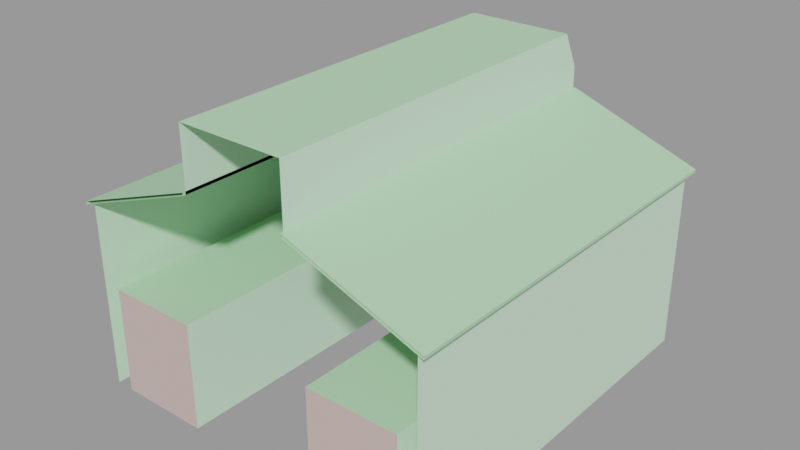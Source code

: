 # Source: train_barn_skybox002.blend  (saved by Blender 2.92.15; exported with 4.5.12 LTS)
import bpy
from mathutils import Matrix  # noqa: F401  (used for matrix-valued properties, if any)

bpy.ops.wm.read_factory_settings(use_empty=True)
scene = bpy.context.scene
scene.name = 'train_barn_skybox002.qc'

# ---- collections
col_train_barn_skybox002 = bpy.data.collections.new('train_barn_skybox002'); scene.collection.children.link(col_train_barn_skybox002)

# ---- materials (node trees are filled in below, after node groups)
mat_ibeam001b = bpy.data.materials.new('Ibeam001b')
mat_ibeam001b.use_transparent_shadow = False
mat_ibeam001b.diffuse_color = (0.4517, 0.7428, 0.4586, 1.0)
mat_brickwall001 = bpy.data.materials.new('brickwall001')
mat_brickwall001.use_transparent_shadow = False
mat_brickwall001.diffuse_color = (0.6579, 0.9106, 0.679, 1.0)
mat_black = bpy.data.materials.new('black')
mat_black.use_transparent_shadow = False
mat_black.diffuse_color = (0.616, 0.4702, 0.4299, 1.0)

# ---- material node trees

# ---- meshes
me_train_barn_skybox002_reference = bpy.data.meshes.new('train_barn_skybox002_reference')
me_train_barn_skybox002_reference.from_pydata([(-26.25, -31.75, 17.5), (-26.25, 32.25, 17.5), (-11.25, -31.75, 17.5), (-11.25, 32.25, 17.5), (8.75, -31.75, 48.0), (8.75, 29.25, 48.0), (-8.75, -31.75, 48.0), (-8.75, 29.25, 48.0), (8.75, 32.25, 42.0), (-8.75, 32.25, 42.0), (8.75, 32.75, 38.0), (8.75, -32.25, 38.0), (8.75, 32.75, 38.5), (8.75, -32.25, 38.5), (30.5, 32.75, 30.06), (30.5, -32.25, 30.06), (30.5, 32.75, 30.56), (30.5, -32.25, 30.56), (-8.75, -32.25, 38.5), (-8.75, -32.25, 38.0), (-8.75, 32.75, 38.5), (-8.75, 32.75, 38.0), (-30.5, -32.25, 30.06), (-30.5, 32.75, 30.06), (-30.5, -32.25, 30.56), (-30.5, 32.75, 30.56), (26.25, -31.75, 17.5), (11.25, -31.75, 17.5), (26.25, 32.25, 17.5), (11.25, 32.25, 17.5), (-29.25, 32.25, 30.5), (-8.75, 32.25, 38.0), (-8.75, 32.25, 30.5), (29.25, 32.25, 30.5), (29.25, 32.25, 18.5), (8.75, 32.25, 30.5), (8.75, 32.25, 18.5), (-8.75, 32.25, 18.5), (-26.25, 32.25, 1e-06), (-29.25, 32.25, 1e-06), (-29.25, 32.25, 18.5), (-8.75, 32.25, 1e-06), (8.75, 32.25, 1e-06), (29.25, 32.25, 1e-06), (26.25, 32.25, 1e-06), (11.25, 32.25, 1e-06), (-11.25, 32.25, 1e-06), (8.75, 32.25, 38.0), (-8.75, -31.75, 38.0), (26.25, -31.75, -1e-06), (11.25, -31.75, -1e-06), (-11.25, -31.75, -1e-06), (-26.25, -31.75, -1e-06), (8.75, -31.75, 38.0), (-29.25, -31.75, 30.5), (-29.25, -31.75, 18.5), (-29.25, -31.75, -1e-06), (29.25, -31.75, 30.5), (29.25, -31.75, 18.5), (29.25, -31.75, -1e-06)], [], [(0, 1, 2), (1, 3, 2), (4, 5, 6), (5, 7, 6), (8, 9, 5), (9, 7, 5), (10, 11, 12), (12, 11, 13), (10, 14, 11), (14, 15, 11), (12, 16, 10), (16, 14, 10), (13, 17, 12), (17, 16, 12), (14, 16, 15), (16, 17, 15), (18, 19, 20), (19, 21, 20), (19, 22, 21), (22, 23, 21), (18, 20, 24), (20, 25, 24), (22, 24, 23), (24, 25, 23), (20, 21, 25), (21, 23, 25), (26, 27, 28), (27, 29, 28), (30, 31, 32), (33, 34, 35), (34, 36, 35), (35, 36, 32), (36, 37, 32), (1, 38, 39), (40, 1, 39), (40, 37, 1), (37, 3, 1), (37, 41, 3), (42, 41, 37), (36, 42, 37), (36, 29, 42), (36, 28, 29), (34, 28, 36), (34, 43, 28), (43, 44, 28), (29, 45, 42), (3, 41, 46), (8, 47, 9), (47, 31, 9), (47, 35, 31), (35, 32, 31), (30, 32, 40), (32, 37, 40), (35, 47, 33), (7, 48, 6), (9, 48, 7), (31, 48, 9), (26, 28, 49), (28, 44, 49), (29, 27, 45), (27, 50, 45), (2, 3, 51), (3, 46, 51), (1, 0, 38), (0, 52, 38), (4, 53, 5), (5, 53, 8), (47, 8, 53), (30, 40, 54), (40, 55, 54), (40, 39, 55), (39, 56, 55), (57, 58, 33), (58, 34, 33), (58, 59, 34), (59, 43, 34), (27, 26, 50), (26, 49, 50), (0, 2, 52), (2, 51, 52)])
me_train_barn_skybox002_reference.polygons.foreach_set('use_smooth', [True] * 80)
me_train_barn_skybox002_reference.polygons.foreach_set('material_index', [0, 0, 0, 0, 0, 0, 0, 0, 0, 0, 0, 0, 0, 0, 0, 0, 0, 0, 0, 0, 0, 0, 0, 0, 0, 0, 0, 0, 1, 1, 1, 1, 1, 1, 1, 1, 1, 1, 1, 1, 1, 1, 1, 1, 1, 1, 1, 1, 1, 1, 1, 1, 1, 1, 1, 1, 1, 1, 1, 1, 1, 1, 1, 1, 1, 1, 1, 1, 1, 1, 1, 1, 1, 1, 1, 1, 2, 2, 2, 2])
_k = set([(0, 1), (0, 2), (0, 38), (0, 52), (1, 3), (1, 38), (1, 39), (2, 3), (2, 51), (2, 52), (3, 46), (3, 51), (4, 5), (5, 7), (5, 8), (6, 7), (7, 9), (8, 9), (8, 47), (9, 31), (10, 11), (10, 12), (10, 14), (11, 14), (12, 13), (12, 16), (12, 17), (14, 15), (14, 16), (15, 16), (16, 17), (18, 20), (19, 20), (19, 21), (20, 21), (20, 25), (21, 22), (21, 23), (22, 23), (23, 24), (23, 25), (24, 25), (26, 27), (26, 28), (26, 49), (26, 50), (27, 29), (27, 45), (27, 50), (28, 29), (28, 44), (28, 49), (29, 45), (30, 40), (31, 32), (33, 34), (33, 35), (34, 43), (39, 40)])
me_train_barn_skybox002_reference.attributes.new('sharp_edge', 'BOOLEAN', 'EDGE').data.foreach_set('value', [ (min(e.vertices), max(e.vertices)) in _k for e in me_train_barn_skybox002_reference.edges])
_uv = me_train_barn_skybox002_reference.uv_layers.new(name='UVMap')
_uv.uv.foreach_set('vector', [-0.5742, -0.9463, -0.5742, 0.05371, -0.1055, -0.9463, -0.5742, 0.05371, -0.1055, 0.05371, -0.1055, -0.9463, 0.0, 0.0, 1.0, 0.0, 0.0, 0.2869, 1.0, 0.0, 1.0, 0.2869, 0.0, 0.2869, 0.3281, -0.4609, 0.05469, -0.4609, 0.3281, -0.4141, 0.05469, -0.4609, 0.05469, -0.4141, 0.3281, -0.4141, -0.704, 0.03906, 0.3117, 0.03906, -0.704, 0.04297, -0.704, 0.04297, 0.3117, 0.03906, 0.3117, 0.04298, -0.704, 0.3936, -0.704, 0.2236, 0.3117, 0.3936, -0.704, 0.2236, 0.3117, 0.2236, 0.3117, 0.3936, -0.2129, 0.04297, -0.5527, -0.01906, -0.2129, 0.03906, -0.5527, -0.01906, -0.5527, -0.02297, -0.2129, 0.03906, 0.3117, 0.3779, 0.3117, 0.208, -0.704, 0.3779, 0.3117, 0.208, -0.704, 0.208, -0.704, 0.3779, -0.704, -0.007342, -0.704, -0.003432, 0.3117, -0.007342, -0.704, -0.003432, 0.3117, -0.003424, 0.3117, -0.007342, -0.2587, 0.04297, -0.2587, 0.03906, 0.757, 0.04297, -0.2587, 0.03906, 0.757, 0.03906, 0.757, 0.04297, -0.2587, -0.5342, -0.2587, -0.7041, 0.757, -0.5342, -0.2587, -0.7041, 0.757, -0.7041, 0.757, -0.5342, -0.2587, -0.5186, 0.757, -0.5186, -0.2587, -0.6885, 0.757, -0.5186, 0.757, -0.6885, -0.2587, -0.6885, -0.2587, -0.007339, -0.2587, -0.003434, 0.757, -0.007339, -0.2587, -0.003434, 0.757, -0.003434, 0.757, -0.007339, -0.03109, 0.06214, -0.03109, 0.05823, -0.3709, 0.000111, -0.03109, 0.05823, -0.3709, -0.003794, -0.3709, 0.000111, 1.066, -0.9463, 0.5977, -0.9463, 1.066, 0.05371, 0.5977, -0.9463, 0.5977, 0.05371, 1.066, 0.05371, -1.161, 1.875, 0.1201, 2.344, 0.1201, 1.875, 2.495, 1.875, 2.495, 1.125, 1.214, 1.875, 2.495, 1.125, 1.214, 1.125, 1.214, 1.875, 1.214, 1.875, 1.214, 1.125, 0.1201, 1.875, 1.214, 1.125, 0.1201, 1.125, 0.1201, 1.875, -0.9736, 1.062, -0.9736, -0.03125, -1.161, -0.03125, -1.161, 1.125, -0.9736, 1.062, -1.161, -0.03125, -1.161, 1.125, 0.1201, 1.125, -0.9736, 1.062, 0.1201, 1.125, -0.03613, 1.062, -0.9736, 1.062, 0.1201, 1.125, 0.1201, -0.03125, -0.03613, 1.062, 1.214, -0.03125, 0.1201, -0.03125, 0.1201, 1.125, 1.214, 1.125, 1.214, -0.03125, 0.1201, 1.125, 1.214, 1.125, 1.37, 1.062, 1.214, -0.03125, 1.214, 1.125, 2.308, 1.062, 1.37, 1.062, 2.495, 1.125, 2.308, 1.062, 1.214, 1.125, 2.495, 1.125, 2.495, -0.03125, 2.308, 1.062, 2.495, -0.03125, 2.308, -0.03125, 2.308, 1.062, 1.37, 1.062, 1.37, -0.03125, 1.214, -0.03125, -0.03613, 1.062, 0.1201, -0.03125, -0.03613, -0.03125, 1.214, 2.594, 1.214, 2.344, 0.1201, 2.594, 1.214, 2.344, 0.1201, 2.344, 0.1201, 2.594, 1.214, 2.344, 1.214, 1.875, 0.1201, 2.344, 1.214, 1.875, 0.1201, 1.875, 0.1201, 2.344, 1.786, 1.875, 0.5049, 1.875, 1.786, 1.125, 0.5049, 1.875, 0.5049, 1.125, 1.786, 1.125, -0.5889, 1.875, -0.5889, 2.344, -1.87, 1.875, -2.366, 2.969, 1.446, 2.344, 1.446, 2.969, -2.554, 2.594, 1.446, 2.344, -2.366, 2.969, -2.554, 2.344, 1.446, 2.344, -2.554, 2.594, -1.806, 1.062, 2.194, 1.062, -1.806, -0.03125, 2.194, 1.062, 2.194, -0.03125, -1.806, -0.03125, -2.101, 1.062, 1.899, 1.062, -2.101, -0.03125, 1.899, 1.062, 1.899, -0.03125, -2.101, -0.03125, -1.565, 1.062, 2.435, 1.062, -1.565, -0.03125, 2.435, 1.062, 2.435, -0.03125, -1.565, -0.03125, -2.86, 1.062, 1.14, 1.062, -2.86, -0.03125, 1.14, 1.062, 1.14, -0.03125, -2.86, -0.03125, 1.446, 2.969, 1.446, 2.344, -2.366, 2.969, -2.366, 2.969, 1.446, 2.344, -2.554, 2.594, -2.554, 2.344, -2.554, 2.594, 1.446, 2.344, 2.179, 1.875, 2.179, 1.125, -1.821, 1.875, 2.179, 1.125, -1.821, 1.125, -1.821, 1.875, 2.179, 1.125, 2.179, -0.03125, -1.821, 1.125, 2.179, -0.03125, -1.821, -0.03125, -1.821, 1.125, 1.446, 1.875, 1.446, 1.125, -2.554, 1.875, 1.446, 1.125, -2.554, 1.125, -2.554, 1.875, 1.446, 1.125, 1.446, -0.03125, -2.554, 1.125, 1.446, -0.03125, -2.554, -0.03125, -2.554, 1.125, 0.05405, 0.8108, 0.05405, 0.0, 0.9999, 0.8108, 0.05405, 0.0, 0.9999, 0.0, 0.9999, 0.8108, 0.05405, 0.8108, 0.05405, 0.0, 0.9999, 0.8108, 0.05405, 0.0, 0.9999, 0.0, 0.9999, 0.8108])
me_train_barn_skybox002_reference.materials.append(mat_ibeam001b)
me_train_barn_skybox002_reference.materials.append(mat_brickwall001)
me_train_barn_skybox002_reference.materials.append(mat_black)
me_train_barn_skybox002_reference.use_remesh_fix_poles = True
me_train_barn_skybox002_reference.use_remesh_preserve_attributes = False
me_train_barn_skybox002_reference.use_mirror_vertex_groups = False
me_train_barn_skybox002_reference.update()
me_train_barn_skybox002_reference.normals_split_custom_set([tuple(v) for v in zip(*[iter([0.0, 5.96e-08, -1.0, -2.17e-07, 5.96e-08, -1.0, -3.727e-08, 5.96e-08, -1.0, -2.17e-07, 5.96e-08, -1.0, -2.543e-07, 5.96e-08, -1.0, -3.727e-08, 5.96e-08, -1.0, 0.0, 0.0, 1.0, 0.0, 0.0, 1.0, 0.0, 0.0, 1.0, 0.0, 0.0, 1.0, 0.0, 0.0, 1.0, 0.0, 0.0, 1.0, -5.199e-07, 0.8944, 0.4472, -1.212e-07, 0.8944, 0.4472, -3.988e-07, 0.8944, 0.4472, -1.212e-07, 0.8944, 0.4472, 0.0, 0.8944, 0.4472, -3.988e-07, 0.8944, 0.4472, -1.0, -5.872e-08, 0.0, -1.0, -2.944e-08, 0.0, -1.0, -5.858e-08, 0.0, -1.0, -5.858e-08, 0.0, -1.0, -2.944e-08, 0.0, -1.0, -2.93e-08, 0.0, -0.3429, -2.028e-08, -0.9394, -0.3429, -2.028e-08, -0.9394, -0.3429, -2.028e-08, -0.9394, -0.3429, 4.055e-08, -0.9394, -0.3429, 4.055e-08, -0.9394, -0.3429, 4.055e-08, -0.9394, 0.0, 1.0, 0.0, 0.0, 1.0, 0.0, 0.0, 1.0, 0.0, 0.0, 1.0, 0.0, 0.0, 1.0, 0.0, 0.0, 1.0, 0.0, 0.3429, 1.503e-05, 0.9394, 0.3429, 1.503e-05, 0.9394, 0.3429, 1.503e-05, 0.9394, 0.3429, 1.45e-05, 0.9394, 0.3429, 1.45e-05, 0.9394, 0.3429, 1.45e-05, 0.9394, 1.0, 5.864e-08, 0.0, 1.0, 5.864e-08, 0.0, 1.0, 5.864e-08, 0.0, 1.0, 5.852e-08, 0.0, 1.0, 5.852e-08, 0.0, 1.0, 5.852e-08, 0.0, 1.0, 2.931e-08, 0.0, 1.0, 2.931e-08, 0.0, 1.0, 2.931e-08, 0.0, 1.0, 5.863e-08, 0.0, 1.0, 5.863e-08, 0.0, 1.0, 5.863e-08, 0.0, 0.3429, 2.028e-08, -0.9394, 0.3429, 2.028e-08, -0.9394, 0.3429, 2.028e-08, -0.9394, 0.3429, 8.111e-08, -0.9394, 0.3429, 8.111e-08, -0.9394, 0.3429, 8.111e-08, -0.9394, -0.3429, 8.516e-07, 0.9394, -0.3429, 1.28e-07, 0.9394, -0.3429, 6.501e-07, 0.9394, -0.3429, 1.28e-07, 0.9394, -0.3429, -7.351e-08, 0.9394, -0.3429, 6.501e-07, 0.9394, -1.0, -5.87e-08, 0.0, -1.0, -5.87e-08, 0.0, -1.0, -5.87e-08, 0.0, -1.0, -5.87e-08, 0.0, -1.0, -5.87e-08, 0.0, -1.0, -5.87e-08, 0.0, 0.0, 1.0, 0.0, 0.0, 1.0, 0.0, 0.0, 1.0, 0.0, 0.0, 1.0, 0.0, 0.0, 1.0, 0.0, 0.0, 1.0, 0.0, 0.0, 5.96e-08, -1.0, 0.0, 5.96e-08, -1.0, 0.0, 5.96e-08, -1.0, 0.0, 5.96e-08, -1.0, 0.0, 5.96e-08, -1.0, 0.0, 5.96e-08, -1.0, -1.861e-07, 1.0, 1.449e-07, -1.861e-07, 1.0, 7.939e-07, -9.304e-08, 1.0, 1.985e-07, 0.0, 1.0, 0.0, 0.0, 1.0, 0.0, -4.045e-08, 1.0, 0.0, 0.0, 1.0, 0.0, 0.0, 1.0, -2.094e-07, -4.045e-08, 1.0, 0.0, -4.045e-08, 1.0, 0.0, 0.0, 1.0, -2.094e-07, -9.304e-08, 1.0, 1.985e-07, 0.0, 1.0, -2.094e-07, -6.13e-08, 1.0, 2.094e-07, -9.304e-08, 1.0, 1.985e-07, 0.0, 1.0, 0.0, 0.0, 1.0, 0.0, 0.0, 1.0, 0.0, -8.477e-08, 1.0, 2.186e-07, -9.03e-08, 1.0, 2.596e-07, 6.873e-08, 1.0, 5.499e-07, -8.477e-08, 1.0, 2.186e-07, -6.13e-08, 1.0, 2.094e-07, -9.03e-08, 1.0, 2.596e-07, -6.13e-08, 1.0, 2.094e-07, -1.49e-07, 1.0, 2.384e-06, -9.03e-08, 1.0, 2.596e-07, -6.13e-08, 1.0, 2.094e-07, 0.0, 1.0, 0.0, -1.49e-07, 1.0, 2.384e-06, 0.0, 1.0, 0.0, 0.0, 1.0, 0.0, -6.13e-08, 1.0, 2.094e-07, 0.0, 1.0, -2.094e-07, 0.0, 1.0, 0.0, -6.13e-08, 1.0, 2.094e-07, 0.0, 1.0, -2.094e-07, 0.0, 1.0, -2.384e-06, 0.0, 1.0, 0.0, 0.0, 1.0, -2.094e-07, 0.0, 1.0, -4.927e-08, 0.0, 1.0, -2.384e-06, 0.0, 1.0, 0.0, 0.0, 1.0, -4.927e-08, 0.0, 1.0, -2.094e-07, 0.0, 1.0, 0.0, 0.0, 1.0, 0.0, 0.0, 1.0, -4.927e-08, 0.0, 1.0, 0.0, 0.0, 1.0, 0.0, 0.0, 1.0, -4.927e-08, 0.0, 1.0, -2.384e-06, 0.0, 1.0, 0.0, 0.0, 1.0, 0.0, -1.49e-07, 1.0, 2.384e-06, 0.0, 1.0, 0.0, 0.0, 1.0, 0.0, -2.18e-07, 1.0, 0.0, -1.57e-07, 1.0, 0.0, -2.18e-07, 1.0, 0.0, -1.57e-07, 1.0, 0.0, -1.371e-07, 1.0, 0.0, -2.18e-07, 1.0, 0.0, -1.57e-07, 1.0, 0.0, -4.045e-08, 1.0, 0.0, -1.371e-07, 1.0, 0.0, -4.045e-08, 1.0, 0.0, -9.304e-08, 1.0, 1.985e-07, -1.371e-07, 1.0, 0.0, -1.861e-07, 1.0, 1.449e-07, -9.304e-08, 1.0, 1.985e-07, -8.477e-08, 1.0, 2.186e-07, -9.304e-08, 1.0, 1.985e-07, -6.13e-08, 1.0, 2.094e-07, -8.477e-08, 1.0, 2.186e-07, -4.045e-08, 1.0, 0.0, -1.57e-07, 1.0, 0.0, 0.0, 1.0, 0.0, -1.0, -3.745e-08, -1.33e-08, -1.0, -2.607e-08, -9.203e-10, -1.0, -2.501e-08, 0.0, -1.0, -3.361e-08, -6.31e-09, -1.0, -2.607e-08, -9.203e-10, -1.0, -3.745e-08, -1.33e-08, -1.0, -2.98e-08, 0.0, -1.0, -2.607e-08, -9.203e-10, -1.0, -3.361e-08, -6.31e-09, -1.0, -5.45e-08, -6.496e-15, -1.0, -5.45e-08, -6.496e-15, -1.0, -5.45e-08, -6.496e-15, -1.0, -1.242e-07, 0.0, -1.0, -1.242e-07, 0.0, -1.0, -1.242e-07, 0.0, 1.0, 2.725e-08, 0.0, 1.0, 2.725e-08, 0.0, 1.0, 2.725e-08, 0.0, 1.0, 6.881e-08, 0.0, 1.0, 6.881e-08, 0.0, 1.0, 6.881e-08, 0.0, -1.0, -2.725e-08, -3.248e-15, -1.0, -2.725e-08, -3.248e-15, -1.0, -2.725e-08, -3.248e-15, -1.0, 1.432e-08, 0.0, -1.0, 1.432e-08, 0.0, -1.0, 1.432e-08, 0.0, 1.0, 5.45e-08, 1.299e-14, 1.0, 5.45e-08, 1.299e-14, 1.0, 5.45e-08, 1.299e-14, 1.0, -1.524e-08, 0.0, 1.0, -1.524e-08, 0.0, 1.0, -1.524e-08, 0.0, 1.0, 2.501e-08, 0.0, 1.0, 2.607e-08, 9.203e-10, 1.0, 3.745e-08, 1.33e-08, 1.0, 3.745e-08, 1.33e-08, 1.0, 2.607e-08, 9.203e-10, 1.0, 3.361e-08, 6.311e-09, 1.0, 2.98e-08, 0.0, 1.0, 3.361e-08, 6.311e-09, 1.0, 2.607e-08, 9.203e-10, -1.0, -9.616e-06, -5.086e-05, -1.0, -4.297e-06, -2.243e-05, -1.0, -1.205e-06, -6e-06, -1.0, -4.297e-06, -2.243e-05, -1.0, -4.897e-08, -1.101e-15, -1.0, -1.205e-06, -6e-06, -1.0, -4.297e-06, -2.243e-05, -1.0, -8.463e-08, -1.009e-14, -1.0, -4.897e-08, -1.101e-15, -1.0, -8.463e-08, -1.009e-14, -1.0, 0.0, 0.0, -1.0, -4.897e-08, -1.101e-15, 1.0, 1.033e-06, 0.0, 1.0, 5.119e-07, 3e-07, 1.0, 1.92e-07, 4.486e-06, 1.0, 5.119e-07, 3e-07, 1.0, 1.336e-07, 2.543e-06, 1.0, 1.92e-07, 4.486e-06, 1.0, 5.119e-07, 3e-07, 1.0, 1.216e-07, 5.045e-15, 1.0, 1.336e-07, 2.543e-06, 1.0, 1.216e-07, 5.045e-15, 1.0, 2.062e-07, 0.0, 1.0, 1.336e-07, 2.543e-06, 0.0, 1.0, 0.0, 0.0, 1.0, 0.0, 0.0, 1.0, 0.0, -1.272e-07, 1.0, 0.0, -1.272e-07, 1.0, 0.0, -1.272e-07, 1.0, 0.0, 0.0, 1.0, 0.0, 0.0, 1.0, 0.0, 0.0, 1.0, 0.0, -1.272e-07, 1.0, 2.325e-07, -1.272e-07, 1.0, 2.325e-07, -1.272e-07, 1.0, 2.325e-07])] * 3)])
arm_train_barn_skybox002_qc_skeleton = bpy.data.armatures.new('train_barn_skybox002.qc_skeleton')  # bones are not reproduced

# ---- objects
ob_train_barn_skybox002_qc_skeleton = bpy.data.objects.new('train_barn_skybox002.qc_skeleton', arm_train_barn_skybox002_qc_skeleton)
ob_train_barn_skybox002_reference = bpy.data.objects.new('train_barn_skybox002_reference', me_train_barn_skybox002_reference)

# ---- transforms, parenting, visibility, modifiers, constraints
ob_train_barn_skybox002_qc_skeleton.location = (0.0, 0.0, 0.0)
ob_train_barn_skybox002_qc_skeleton.show_in_front = True
ob_train_barn_skybox002_qc_skeleton.lineart.crease_threshold = 0.0
ob_train_barn_skybox002_reference.parent = ob_train_barn_skybox002_qc_skeleton
ob_train_barn_skybox002_reference.location = (0.0, 0.0, 0.0)
ob_train_barn_skybox002_reference.lineart.crease_threshold = 0.0
_vg = ob_train_barn_skybox002_reference.vertex_groups.new(name='static_prop')
_vg.add([0, 1, 2, 3, 4, 5, 6, 7, 8, 9, 10, 11, 12, 13, 14, 15, 16, 17, 18, 19, 20, 21, 22, 23, 24, 25, 26, 27, 28, 29, 30, 31, 32, 33, 34, 35, 36, 37, 38, 39, 40, 41, 42, 43, 44, 45, 46, 47, 48, 49, 50, 51, 52, 53, 54, 55, 56, 57, 58, 59], 1.0, 'REPLACE')
_m = ob_train_barn_skybox002_reference.modifiers.new('Armature', 'ARMATURE')
_m.object = ob_train_barn_skybox002_qc_skeleton

# ---- collection membership
scene.collection.objects.link(ob_train_barn_skybox002_qc_skeleton)
scene.collection.objects.link(ob_train_barn_skybox002_reference)
col_train_barn_skybox002.objects.link(ob_train_barn_skybox002_qc_skeleton)
col_train_barn_skybox002.objects.link(ob_train_barn_skybox002_reference)

# ---- scene / render settings (as saved in the file)
scene.frame_start = 1; scene.frame_end = 250; scene.frame_set(0)
scene.render.engine = 'BLENDER_EEVEE_NEXT'
scene.cycles.use_denoising = False
scene.cycles.samples = 128
scene.cycles.sampling_pattern = 'TABULATED_SOBOL'
scene.cycles.use_adaptive_sampling = False
scene.cycles.use_light_tree = False
scene.view_settings.view_transform = 'Filmic'
bpy.context.view_layer.update()

# ---- added for rendering (the .blend has no active camera and no usable light): camera, sun + grey world if the file has none
cam_auto = bpy.data.cameras.new('AutoCamera')
cam_auto.lens = 50.0
cam_auto.sensor_width = 36.0
cam_auto.clip_end = 1643.93
ob_auto_camera = bpy.data.objects.new('AutoCamera', cam_auto)
scene.collection.objects.link(ob_auto_camera)
ob_auto_camera.location = (93.6719, -112.156, 98.9375)
ob_auto_camera.rotation_euler = (1.09748, -7.21219e-08, 0.694738)
scene.camera = ob_auto_camera
light_auto_sun = bpy.data.lights.new('AutoSun', 'SUN')
light_auto_sun.energy = 3.0
light_auto_sun.angle = 0.0523599
ob_auto_sun = bpy.data.objects.new('AutoSun', light_auto_sun)
scene.collection.objects.link(ob_auto_sun)
ob_auto_sun.rotation_euler = (0.872665, 0.174533, 0.523599)
if scene.world is None:
    world_auto = bpy.data.worlds.new('AutoWorld')
    world_auto.color = (0.3, 0.3, 0.3)
    scene.world = world_auto
bpy.context.view_layer.update()
